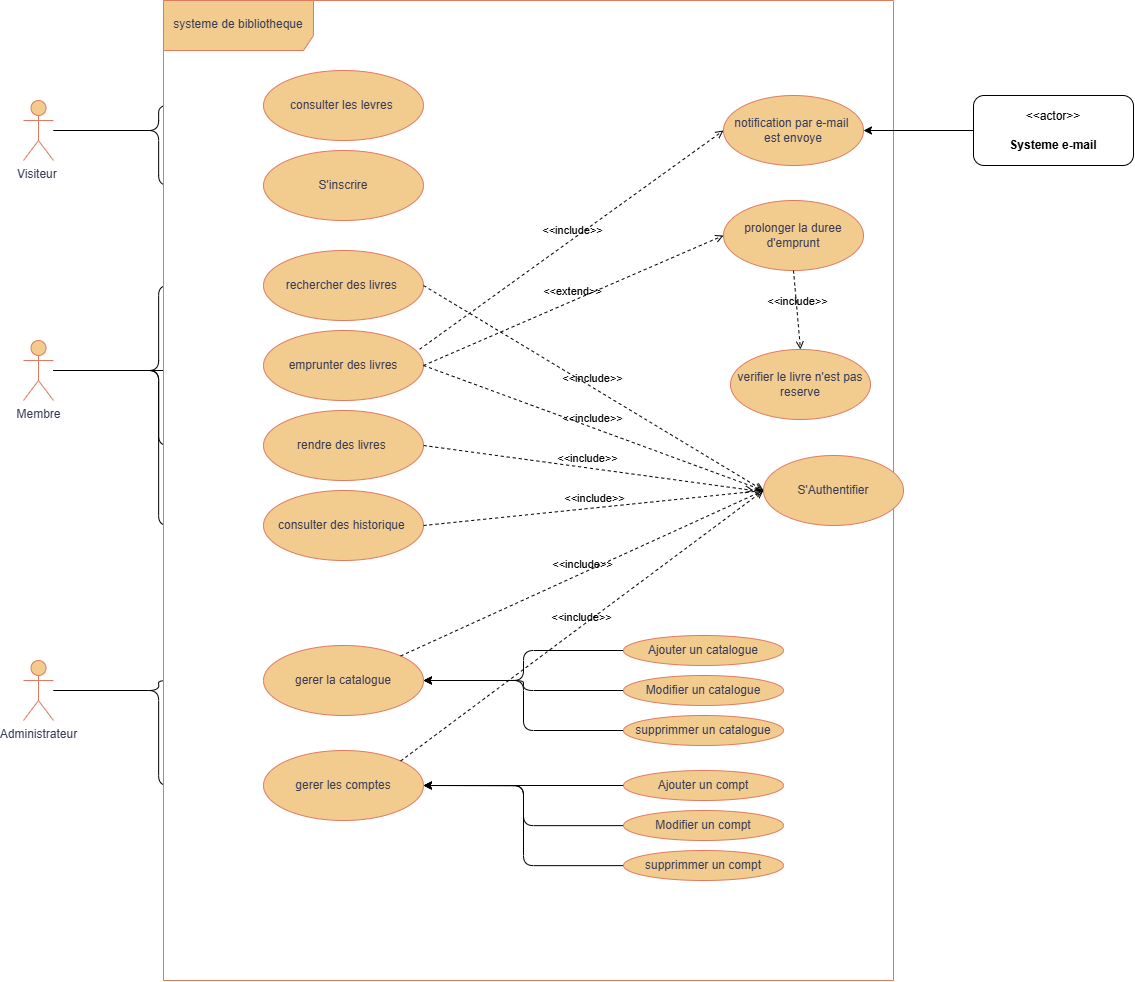

The diagram above was exported from draw.io. Its source (the exported page's mxGraphModel, read from the mxfile embedded in the PNG):
<mxGraphModel dx="780" dy="1766" grid="1" gridSize="10" guides="1" tooltips="1" connect="1" arrows="1" fold="1" page="1" pageScale="1" pageWidth="827" pageHeight="1169" background="none" math="0" shadow="0">
  <root>
    <mxCell id="0" />
    <mxCell id="1" parent="0" />
    <mxCell id="H387RIhmMmFROpKzpdCt-21" edge="1" parent="1" source="H387RIhmMmFROpKzpdCt-1" style="edgeStyle=orthogonalEdgeStyle;rounded=1;orthogonalLoop=1;jettySize=auto;html=1;" target="H387RIhmMmFROpKzpdCt-5">
      <mxGeometry relative="1" as="geometry" />
    </mxCell>
    <mxCell id="H387RIhmMmFROpKzpdCt-22" edge="1" parent="1" source="H387RIhmMmFROpKzpdCt-1" style="edgeStyle=orthogonalEdgeStyle;rounded=1;orthogonalLoop=1;jettySize=auto;html=1;entryX=0;entryY=0.5;entryDx=0;entryDy=0;" target="H387RIhmMmFROpKzpdCt-8">
      <mxGeometry relative="1" as="geometry" />
    </mxCell>
    <mxCell id="H387RIhmMmFROpKzpdCt-1" parent="1" style="shape=umlActor;verticalLabelPosition=bottom;verticalAlign=top;html=1;labelBackgroundColor=none;fillColor=#F2CC8F;strokeColor=#E07A5F;fontColor=#393C56;rounded=1;" value="Visiteur&amp;nbsp;" vertex="1">
      <mxGeometry height="60" width="30" x="120" y="300" as="geometry" />
    </mxCell>
    <mxCell id="H387RIhmMmFROpKzpdCt-23" edge="1" parent="1" source="H387RIhmMmFROpKzpdCt-2" style="edgeStyle=orthogonalEdgeStyle;rounded=1;orthogonalLoop=1;jettySize=auto;html=1;" target="H387RIhmMmFROpKzpdCt-6">
      <mxGeometry relative="1" as="geometry" />
    </mxCell>
    <mxCell id="H387RIhmMmFROpKzpdCt-25" edge="1" parent="1" source="H387RIhmMmFROpKzpdCt-2" style="edgeStyle=orthogonalEdgeStyle;rounded=1;orthogonalLoop=1;jettySize=auto;html=1;entryX=0;entryY=0.5;entryDx=0;entryDy=0;" target="H387RIhmMmFROpKzpdCt-6">
      <mxGeometry relative="1" as="geometry" />
    </mxCell>
    <mxCell id="H387RIhmMmFROpKzpdCt-26" edge="1" parent="1" source="H387RIhmMmFROpKzpdCt-2" style="edgeStyle=orthogonalEdgeStyle;rounded=1;orthogonalLoop=1;jettySize=auto;html=1;entryX=0;entryY=0.5;entryDx=0;entryDy=0;" target="H387RIhmMmFROpKzpdCt-10">
      <mxGeometry relative="1" as="geometry" />
    </mxCell>
    <mxCell id="H387RIhmMmFROpKzpdCt-27" edge="1" parent="1" source="H387RIhmMmFROpKzpdCt-2" style="edgeStyle=orthogonalEdgeStyle;rounded=1;orthogonalLoop=1;jettySize=auto;html=1;entryX=0;entryY=0.5;entryDx=0;entryDy=0;" target="H387RIhmMmFROpKzpdCt-11">
      <mxGeometry relative="1" as="geometry" />
    </mxCell>
    <mxCell id="H387RIhmMmFROpKzpdCt-2" parent="1" style="shape=umlActor;verticalLabelPosition=bottom;verticalAlign=top;html=1;labelBackgroundColor=none;fillColor=#F2CC8F;strokeColor=#E07A5F;fontColor=#393C56;rounded=1;" value="Membre" vertex="1">
      <mxGeometry height="60" width="30" x="120" y="540" as="geometry" />
    </mxCell>
    <mxCell id="H387RIhmMmFROpKzpdCt-52" edge="1" parent="1" source="H387RIhmMmFROpKzpdCt-3" style="edgeStyle=orthogonalEdgeStyle;rounded=1;orthogonalLoop=1;jettySize=auto;html=1;" target="H387RIhmMmFROpKzpdCt-33">
      <mxGeometry relative="1" as="geometry" />
    </mxCell>
    <mxCell id="H387RIhmMmFROpKzpdCt-53" edge="1" parent="1" source="H387RIhmMmFROpKzpdCt-3" style="edgeStyle=orthogonalEdgeStyle;rounded=1;orthogonalLoop=1;jettySize=auto;html=1;entryX=0;entryY=0.5;entryDx=0;entryDy=0;" target="H387RIhmMmFROpKzpdCt-34">
      <mxGeometry relative="1" as="geometry" />
    </mxCell>
    <mxCell id="H387RIhmMmFROpKzpdCt-3" parent="1" style="shape=umlActor;verticalLabelPosition=bottom;verticalAlign=top;html=1;labelBackgroundColor=none;fillColor=#F2CC8F;strokeColor=#E07A5F;fontColor=#393C56;rounded=1;" value="Administrateur" vertex="1">
      <mxGeometry height="60" width="30" x="120" y="860" as="geometry" />
    </mxCell>
    <mxCell id="H387RIhmMmFROpKzpdCt-4" parent="1" style="shape=umlFrame;whiteSpace=wrap;html=1;pointerEvents=0;labelBackgroundColor=none;fillColor=#F2CC8F;strokeColor=#E07A5F;fontColor=#393C56;rounded=1;width=150;height=50;swimlaneFillColor=default;" value="systeme de bibliotheque" vertex="1">
      <mxGeometry height="980" width="730" x="260" y="200" as="geometry" />
    </mxCell>
    <mxCell id="H387RIhmMmFROpKzpdCt-5" parent="1" style="ellipse;whiteSpace=wrap;html=1;labelBackgroundColor=none;fillColor=#F2CC8F;strokeColor=#E07A5F;fontColor=#393C56;rounded=1;" value="consulter les levres&amp;nbsp;" vertex="1">
      <mxGeometry height="70" width="160" x="360" y="270" as="geometry" />
    </mxCell>
    <mxCell id="H387RIhmMmFROpKzpdCt-6" parent="1" style="ellipse;whiteSpace=wrap;html=1;labelBackgroundColor=none;fillColor=#F2CC8F;strokeColor=#E07A5F;fontColor=#393C56;rounded=1;" value="rechercher des livres&amp;nbsp;" vertex="1">
      <mxGeometry height="70" width="160" x="360" y="450" as="geometry" />
    </mxCell>
    <mxCell id="H387RIhmMmFROpKzpdCt-7" parent="1" style="ellipse;whiteSpace=wrap;html=1;labelBackgroundColor=none;fillColor=#F2CC8F;strokeColor=#E07A5F;fontColor=#393C56;rounded=1;" value="emprunter des livres" vertex="1">
      <mxGeometry height="70" width="160" x="360" y="530" as="geometry" />
    </mxCell>
    <mxCell id="H387RIhmMmFROpKzpdCt-8" parent="1" style="ellipse;whiteSpace=wrap;html=1;labelBackgroundColor=none;fillColor=#F2CC8F;strokeColor=#E07A5F;fontColor=#393C56;rounded=1;" value="S'inscrire" vertex="1">
      <mxGeometry height="70" width="160" x="360" y="350" as="geometry" />
    </mxCell>
    <mxCell id="H387RIhmMmFROpKzpdCt-9" parent="1" style="ellipse;whiteSpace=wrap;html=1;labelBackgroundColor=none;fillColor=#F2CC8F;strokeColor=#E07A5F;fontColor=#393C56;rounded=1;" value="S'Authentifier" vertex="1">
      <mxGeometry height="70" width="140" x="860" y="655" as="geometry" />
    </mxCell>
    <mxCell id="H387RIhmMmFROpKzpdCt-10" parent="1" style="ellipse;whiteSpace=wrap;html=1;labelBackgroundColor=none;fillColor=#F2CC8F;strokeColor=#E07A5F;fontColor=#393C56;rounded=1;" value="rendre des livres&amp;nbsp;" vertex="1">
      <mxGeometry height="70" width="160" x="360" y="610" as="geometry" />
    </mxCell>
    <mxCell id="H387RIhmMmFROpKzpdCt-11" parent="1" style="ellipse;whiteSpace=wrap;html=1;labelBackgroundColor=none;fillColor=#F2CC8F;strokeColor=#E07A5F;fontColor=#393C56;rounded=1;" value="consulter des historique&amp;nbsp;" vertex="1">
      <mxGeometry height="70" width="160" x="360" y="690" as="geometry" />
    </mxCell>
    <mxCell id="H387RIhmMmFROpKzpdCt-16" edge="1" parent="1" source="H387RIhmMmFROpKzpdCt-13" style="edgeStyle=orthogonalEdgeStyle;rounded=1;orthogonalLoop=1;jettySize=auto;html=1;entryX=1;entryY=0.5;entryDx=0;entryDy=0;" target="H387RIhmMmFROpKzpdCt-15">
      <mxGeometry relative="1" as="geometry" />
    </mxCell>
    <mxCell id="H387RIhmMmFROpKzpdCt-13" parent="1" style="html=1;align=center;verticalAlign=middle;dashed=0;whiteSpace=wrap;rounded=1;" value="&amp;lt;&amp;lt;actor&amp;gt;&amp;gt;&lt;br&gt;&lt;br&gt;&lt;b&gt;Systeme e-mail&lt;/b&gt;" vertex="1">
      <mxGeometry height="70" width="160" x="1070" y="295" as="geometry" />
    </mxCell>
    <mxCell id="H387RIhmMmFROpKzpdCt-14" edge="1" parent="1" source="H387RIhmMmFROpKzpdCt-7" style="html=1;verticalAlign=bottom;labelBackgroundColor=none;endArrow=open;endFill=0;dashed=1;rounded=1;exitX=1;exitY=0.5;exitDx=0;exitDy=0;entryX=0;entryY=0.5;entryDx=0;entryDy=0;" target="H387RIhmMmFROpKzpdCt-9" value="&amp;lt;&amp;lt;include&amp;gt;&amp;gt;">
      <mxGeometry relative="1" width="160" as="geometry">
        <mxPoint x="530" y="580" as="sourcePoint" />
        <mxPoint x="690" y="580" as="targetPoint" />
      </mxGeometry>
    </mxCell>
    <mxCell id="H387RIhmMmFROpKzpdCt-15" parent="1" style="ellipse;whiteSpace=wrap;html=1;labelBackgroundColor=none;fillColor=#F2CC8F;strokeColor=#E07A5F;fontColor=#393C56;rounded=1;" value="notification par e-mail&amp;nbsp;&lt;div&gt;est envoye&lt;/div&gt;" vertex="1">
      <mxGeometry height="70" width="140" x="820" y="295" as="geometry" />
    </mxCell>
    <mxCell id="H387RIhmMmFROpKzpdCt-17" edge="1" parent="1" source="H387RIhmMmFROpKzpdCt-7" style="html=1;verticalAlign=bottom;labelBackgroundColor=none;endArrow=open;endFill=0;dashed=1;rounded=1;exitX=0.976;exitY=0.268;exitDx=0;exitDy=0;exitPerimeter=0;entryX=0;entryY=0.5;entryDx=0;entryDy=0;" target="H387RIhmMmFROpKzpdCt-15" value="&amp;lt;&amp;lt;include&amp;gt;&amp;gt;">
      <mxGeometry relative="1" width="160" as="geometry">
        <mxPoint x="520" y="570" as="sourcePoint" />
        <mxPoint x="680" y="570" as="targetPoint" />
      </mxGeometry>
    </mxCell>
    <mxCell id="H387RIhmMmFROpKzpdCt-18" edge="1" parent="1" source="H387RIhmMmFROpKzpdCt-10" style="html=1;verticalAlign=bottom;labelBackgroundColor=none;endArrow=open;endFill=0;dashed=1;rounded=1;exitX=1;exitY=0.5;exitDx=0;exitDy=0;" value="&amp;lt;&amp;lt;include&amp;gt;&amp;gt;">
      <mxGeometry relative="1" width="160" as="geometry">
        <mxPoint x="570" y="670" as="sourcePoint" />
        <mxPoint x="850" y="690" as="targetPoint" />
      </mxGeometry>
    </mxCell>
    <mxCell id="H387RIhmMmFROpKzpdCt-19" edge="1" parent="1" source="H387RIhmMmFROpKzpdCt-6" style="html=1;verticalAlign=bottom;labelBackgroundColor=none;endArrow=open;endFill=0;dashed=1;rounded=1;exitX=1;exitY=0.5;exitDx=0;exitDy=0;entryX=0;entryY=0.5;entryDx=0;entryDy=0;" target="H387RIhmMmFROpKzpdCt-9" value="&amp;lt;&amp;lt;include&amp;gt;&amp;gt;">
      <mxGeometry relative="1" width="160" as="geometry">
        <mxPoint x="620" y="710" as="sourcePoint" />
        <mxPoint x="780" y="710" as="targetPoint" />
      </mxGeometry>
    </mxCell>
    <mxCell id="H387RIhmMmFROpKzpdCt-20" edge="1" parent="1" source="H387RIhmMmFROpKzpdCt-11" style="html=1;verticalAlign=bottom;labelBackgroundColor=none;endArrow=open;endFill=0;dashed=1;rounded=1;exitX=1;exitY=0.5;exitDx=0;exitDy=0;entryX=0;entryY=0.5;entryDx=0;entryDy=0;" target="H387RIhmMmFROpKzpdCt-9" value="&amp;lt;&amp;lt;include&amp;gt;&amp;gt;">
      <mxGeometry relative="1" width="160" as="geometry">
        <mxPoint x="560" y="710" as="sourcePoint" />
        <mxPoint x="720" y="710" as="targetPoint" />
      </mxGeometry>
    </mxCell>
    <mxCell id="H387RIhmMmFROpKzpdCt-28" parent="1" style="ellipse;whiteSpace=wrap;html=1;labelBackgroundColor=none;fillColor=#F2CC8F;strokeColor=#E07A5F;fontColor=#393C56;rounded=1;" value="prolonger la duree d'emprunt" vertex="1">
      <mxGeometry height="70" width="140" x="820" y="400" as="geometry" />
    </mxCell>
    <mxCell id="H387RIhmMmFROpKzpdCt-29" edge="1" parent="1" source="H387RIhmMmFROpKzpdCt-7" style="html=1;verticalAlign=bottom;labelBackgroundColor=none;endArrow=open;endFill=0;dashed=1;rounded=1;exitX=1;exitY=0.5;exitDx=0;exitDy=0;entryX=0;entryY=0.5;entryDx=0;entryDy=0;" target="H387RIhmMmFROpKzpdCt-28" value="&amp;lt;&amp;lt;extend&amp;gt;&amp;gt;">
      <mxGeometry relative="1" width="160" as="geometry">
        <mxPoint x="570" y="760" as="sourcePoint" />
        <mxPoint x="730" y="760" as="targetPoint" />
      </mxGeometry>
    </mxCell>
    <mxCell id="H387RIhmMmFROpKzpdCt-30" parent="1" style="ellipse;whiteSpace=wrap;html=1;labelBackgroundColor=none;fillColor=#F2CC8F;strokeColor=#E07A5F;fontColor=#393C56;rounded=1;" value="verifier le livre n'est pas reserve" vertex="1">
      <mxGeometry height="70" width="140" x="827" y="549" as="geometry" />
    </mxCell>
    <mxCell id="H387RIhmMmFROpKzpdCt-31" edge="1" parent="1" source="H387RIhmMmFROpKzpdCt-28" style="html=1;verticalAlign=bottom;labelBackgroundColor=none;endArrow=open;endFill=0;dashed=1;rounded=1;entryX=0.5;entryY=0;entryDx=0;entryDy=0;exitX=0.5;exitY=1;exitDx=0;exitDy=0;" target="H387RIhmMmFROpKzpdCt-30" value="&amp;lt;&amp;lt;include&amp;gt;&amp;gt;">
      <mxGeometry relative="1" width="160" as="geometry">
        <mxPoint x="570" y="860" as="sourcePoint" />
        <mxPoint x="730" y="860" as="targetPoint" />
      </mxGeometry>
    </mxCell>
    <mxCell id="H387RIhmMmFROpKzpdCt-41" edge="1" parent="1" source="H387RIhmMmFROpKzpdCt-32" style="edgeStyle=orthogonalEdgeStyle;rounded=1;orthogonalLoop=1;jettySize=auto;html=1;entryX=1;entryY=0.5;entryDx=0;entryDy=0;" target="H387RIhmMmFROpKzpdCt-33">
      <mxGeometry relative="1" as="geometry" />
    </mxCell>
    <mxCell id="H387RIhmMmFROpKzpdCt-32" parent="1" style="ellipse;whiteSpace=wrap;html=1;labelBackgroundColor=none;fillColor=#F2CC8F;strokeColor=#E07A5F;fontColor=#393C56;rounded=1;" value="Modifier un catalogue" vertex="1">
      <mxGeometry height="30" width="160" x="720" y="875" as="geometry" />
    </mxCell>
    <mxCell id="H387RIhmMmFROpKzpdCt-33" parent="1" style="ellipse;whiteSpace=wrap;html=1;labelBackgroundColor=none;fillColor=#F2CC8F;strokeColor=#E07A5F;fontColor=#393C56;rounded=1;" value="gerer la catalogue" vertex="1">
      <mxGeometry height="70" width="160" x="360" y="845" as="geometry" />
    </mxCell>
    <mxCell id="H387RIhmMmFROpKzpdCt-34" parent="1" style="ellipse;whiteSpace=wrap;html=1;labelBackgroundColor=none;fillColor=#F2CC8F;strokeColor=#E07A5F;fontColor=#393C56;rounded=1;" value="gerer les comptes" vertex="1">
      <mxGeometry height="70" width="160" x="360" y="950" as="geometry" />
    </mxCell>
    <mxCell id="H387RIhmMmFROpKzpdCt-39" edge="1" parent="1" source="H387RIhmMmFROpKzpdCt-37" style="edgeStyle=orthogonalEdgeStyle;rounded=1;orthogonalLoop=1;jettySize=auto;html=1;entryX=1;entryY=0.5;entryDx=0;entryDy=0;" target="H387RIhmMmFROpKzpdCt-33">
      <mxGeometry relative="1" as="geometry" />
    </mxCell>
    <mxCell id="H387RIhmMmFROpKzpdCt-37" parent="1" style="ellipse;whiteSpace=wrap;html=1;labelBackgroundColor=none;fillColor=#F2CC8F;strokeColor=#E07A5F;fontColor=#393C56;rounded=1;" value="supprimmer un catalogue" vertex="1">
      <mxGeometry height="30" width="160" x="720" y="915" as="geometry" />
    </mxCell>
    <mxCell id="H387RIhmMmFROpKzpdCt-42" edge="1" parent="1" source="H387RIhmMmFROpKzpdCt-38" style="edgeStyle=orthogonalEdgeStyle;rounded=1;orthogonalLoop=1;jettySize=auto;html=1;entryX=1;entryY=0.5;entryDx=0;entryDy=0;" target="H387RIhmMmFROpKzpdCt-33">
      <mxGeometry relative="1" as="geometry" />
    </mxCell>
    <mxCell id="H387RIhmMmFROpKzpdCt-38" parent="1" style="ellipse;whiteSpace=wrap;html=1;labelBackgroundColor=none;fillColor=#F2CC8F;strokeColor=#E07A5F;fontColor=#393C56;rounded=1;" value="Ajouter un catalogue" vertex="1">
      <mxGeometry height="30" width="160" x="720" y="835" as="geometry" />
    </mxCell>
    <mxCell id="H387RIhmMmFROpKzpdCt-45" edge="1" parent="1" source="H387RIhmMmFROpKzpdCt-46" style="edgeStyle=orthogonalEdgeStyle;rounded=1;orthogonalLoop=1;jettySize=auto;html=1;entryX=1;entryY=0.5;entryDx=0;entryDy=0;" target="H387RIhmMmFROpKzpdCt-34">
      <mxGeometry relative="1" as="geometry">
        <mxPoint x="520" y="975" as="targetPoint" />
      </mxGeometry>
    </mxCell>
    <mxCell id="H387RIhmMmFROpKzpdCt-46" parent="1" style="ellipse;whiteSpace=wrap;html=1;labelBackgroundColor=none;fillColor=#F2CC8F;strokeColor=#E07A5F;fontColor=#393C56;rounded=1;" value="Modifier un compt" vertex="1">
      <mxGeometry height="30" width="160" x="720" y="1010" as="geometry" />
    </mxCell>
    <mxCell id="H387RIhmMmFROpKzpdCt-47" edge="1" parent="1" source="H387RIhmMmFROpKzpdCt-48" style="edgeStyle=orthogonalEdgeStyle;rounded=1;orthogonalLoop=1;jettySize=auto;html=1;entryX=1;entryY=0.5;entryDx=0;entryDy=0;" target="H387RIhmMmFROpKzpdCt-34">
      <mxGeometry relative="1" as="geometry">
        <mxPoint x="520" y="975" as="targetPoint" />
      </mxGeometry>
    </mxCell>
    <mxCell id="H387RIhmMmFROpKzpdCt-48" parent="1" style="ellipse;whiteSpace=wrap;html=1;labelBackgroundColor=none;fillColor=#F2CC8F;strokeColor=#E07A5F;fontColor=#393C56;rounded=1;" value="supprimmer un compt" vertex="1">
      <mxGeometry height="30" width="160" x="720" y="1050" as="geometry" />
    </mxCell>
    <mxCell id="H387RIhmMmFROpKzpdCt-49" edge="1" parent="1" source="H387RIhmMmFROpKzpdCt-50" style="edgeStyle=orthogonalEdgeStyle;rounded=1;orthogonalLoop=1;jettySize=auto;html=1;entryX=1;entryY=0.5;entryDx=0;entryDy=0;" target="H387RIhmMmFROpKzpdCt-34">
      <mxGeometry relative="1" as="geometry">
        <mxPoint x="520" y="975" as="targetPoint" />
      </mxGeometry>
    </mxCell>
    <mxCell id="H387RIhmMmFROpKzpdCt-50" parent="1" style="ellipse;whiteSpace=wrap;html=1;labelBackgroundColor=none;fillColor=#F2CC8F;strokeColor=#E07A5F;fontColor=#393C56;rounded=1;" value="Ajouter un compt" vertex="1">
      <mxGeometry height="30" width="160" x="720" y="970" as="geometry" />
    </mxCell>
    <mxCell id="H387RIhmMmFROpKzpdCt-56" edge="1" parent="1" source="H387RIhmMmFROpKzpdCt-33" style="html=1;verticalAlign=bottom;labelBackgroundColor=none;endArrow=open;endFill=0;dashed=1;rounded=1;exitX=1;exitY=0;exitDx=0;exitDy=0;entryX=0;entryY=0.5;entryDx=0;entryDy=0;" target="H387RIhmMmFROpKzpdCt-9" value="&amp;lt;&amp;lt;include&amp;gt;&amp;gt;">
      <mxGeometry relative="1" width="160" as="geometry">
        <mxPoint x="530" y="780" as="sourcePoint" />
        <mxPoint x="690" y="780" as="targetPoint" />
      </mxGeometry>
    </mxCell>
    <mxCell id="H387RIhmMmFROpKzpdCt-57" edge="1" parent="1" source="H387RIhmMmFROpKzpdCt-34" style="html=1;verticalAlign=bottom;labelBackgroundColor=none;endArrow=open;endFill=0;dashed=1;rounded=1;entryX=0;entryY=0.5;entryDx=0;entryDy=0;exitX=1;exitY=0;exitDx=0;exitDy=0;" target="H387RIhmMmFROpKzpdCt-9" value="&amp;lt;&amp;lt;include&amp;gt;&amp;gt;">
      <mxGeometry relative="1" width="160" as="geometry">
        <mxPoint x="560" y="820" as="sourcePoint" />
        <mxPoint x="720" y="820" as="targetPoint" />
      </mxGeometry>
    </mxCell>
  </root>
</mxGraphModel>